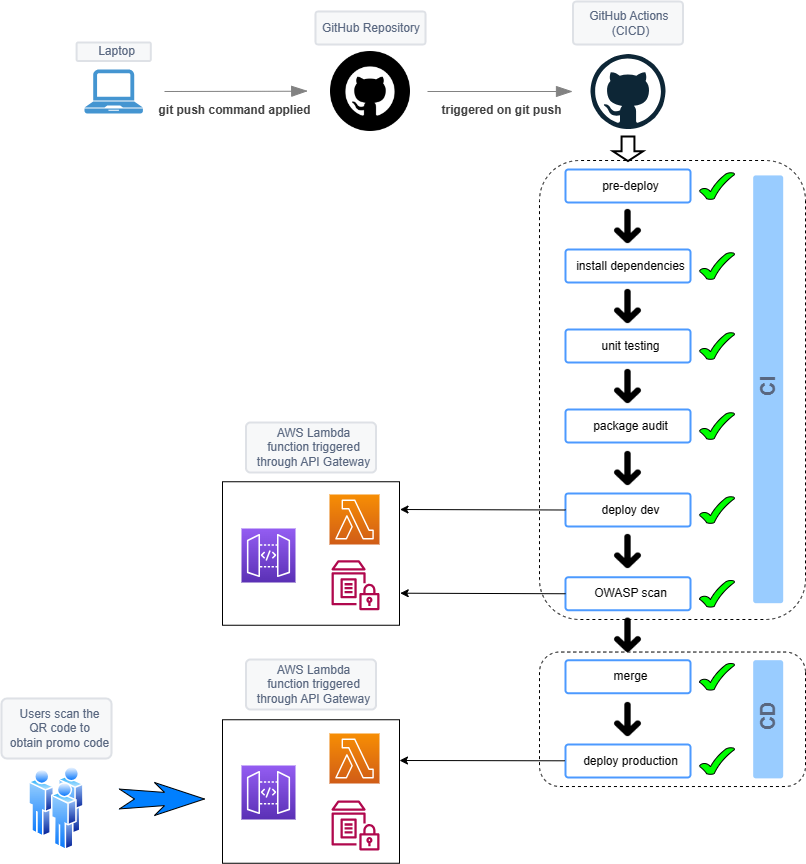

The diagram above was exported from draw.io. Its source (the exported page's mxGraphModel, read from the mxfile embedded in the PNG):
<mxGraphModel dx="1709" dy="1210" grid="1" gridSize="10" guides="1" tooltips="1" connect="1" arrows="1" fold="1" page="1" pageScale="1" pageWidth="826" pageHeight="1169" background="none" math="0" shadow="0">
  <root>
    <mxCell id="0" />
    <mxCell id="1" parent="0" />
    <mxCell id="HqLBWnz6XjYb1gPRMKf6-97" value="" style="pointerEvents=1;shadow=0;dashed=0;html=1;strokeColor=none;fillColor=#4495D1;labelPosition=center;verticalLabelPosition=bottom;verticalAlign=top;align=center;outlineConnect=0;shape=mxgraph.veeam.laptop;" parent="1" vertex="1">
      <mxGeometry x="105" y="160" width="58.4" height="44" as="geometry" />
    </mxCell>
    <mxCell id="HqLBWnz6XjYb1gPRMKf6-98" value="" style="shape=image;html=1;verticalAlign=top;verticalLabelPosition=bottom;labelBackgroundColor=#ffffff;imageAspect=0;aspect=fixed;image=https://cdn4.iconfinder.com/data/icons/miu-black-social-2/60/github-128.png" parent="1" vertex="1">
      <mxGeometry x="351" y="142" width="80" height="80" as="geometry" />
    </mxCell>
    <mxCell id="HqLBWnz6XjYb1gPRMKf6-100" value="" style="dashed=0;outlineConnect=0;html=1;align=center;labelPosition=center;verticalLabelPosition=bottom;verticalAlign=top;shape=mxgraph.weblogos.github" parent="1" vertex="1">
      <mxGeometry x="611" y="144.5" width="75" height="75" as="geometry" />
    </mxCell>
    <object placeholders="1" c4Type="Relationship" c4Description="git push command applied" label="&lt;div style=&quot;text-align: left; font-size: 12px;&quot;&gt;&lt;div style=&quot;text-align: center; font-size: 12px;&quot;&gt;&lt;b style=&quot;font-size: 12px;&quot;&gt;%c4Description%&lt;/b&gt;&lt;/div&gt;&lt;/div&gt;" id="HqLBWnz6XjYb1gPRMKf6-102">
      <mxCell style="endArrow=blockThin;html=1;fontSize=12;fontColor=#404040;strokeWidth=1;endFill=1;strokeColor=#828282;elbow=vertical;metaEdit=1;endSize=14;startSize=14;jumpStyle=arc;jumpSize=16;rounded=0;edgeStyle=orthogonalEdgeStyle;verticalAlign=bottom;" parent="1" edge="1">
        <mxGeometry x="-0.0231" y="-28" width="240" relative="1" as="geometry">
          <mxPoint x="185" y="182" as="sourcePoint" />
          <mxPoint x="328.19999999999993" y="181.53" as="targetPoint" />
          <mxPoint as="offset" />
        </mxGeometry>
      </mxCell>
    </object>
    <mxCell id="HqLBWnz6XjYb1gPRMKf6-106" value="pre-deploy" style="rounded=1;arcSize=9;align=center;spacingLeft=5;strokeColor=#4C9AFF;html=1;strokeWidth=2;fontSize=12" parent="1" vertex="1">
      <mxGeometry x="586" y="260" width="125" height="33" as="geometry" />
    </mxCell>
    <mxCell id="HqLBWnz6XjYb1gPRMKf6-107" value="install dependencies" style="rounded=1;arcSize=9;align=center;spacingLeft=5;strokeColor=#4C9AFF;html=1;strokeWidth=2;fontSize=12" parent="1" vertex="1">
      <mxGeometry x="586" y="340" width="125" height="33" as="geometry" />
    </mxCell>
    <mxCell id="HqLBWnz6XjYb1gPRMKf6-108" value="unit testing" style="rounded=1;arcSize=9;align=center;spacingLeft=5;strokeColor=#4C9AFF;html=1;strokeWidth=2;fontSize=12" parent="1" vertex="1">
      <mxGeometry x="586" y="420" width="125" height="33" as="geometry" />
    </mxCell>
    <mxCell id="HqLBWnz6XjYb1gPRMKf6-109" value="package audit" style="rounded=1;arcSize=9;align=center;spacingLeft=5;strokeColor=#4C9AFF;html=1;strokeWidth=2;fontSize=12" parent="1" vertex="1">
      <mxGeometry x="586" y="500" width="125" height="33" as="geometry" />
    </mxCell>
    <mxCell id="HqLBWnz6XjYb1gPRMKf6-110" value="merge" style="rounded=1;arcSize=9;align=center;spacingLeft=5;strokeColor=#4C9AFF;html=1;strokeWidth=2;fontSize=12" parent="1" vertex="1">
      <mxGeometry x="586" y="750.75" width="125" height="33" as="geometry" />
    </mxCell>
    <object placeholders="1" c4Type="Relationship" c4Description="triggered on git push" label="&lt;div style=&quot;text-align: left; font-size: 12px;&quot;&gt;&lt;div style=&quot;text-align: center; font-size: 12px;&quot;&gt;&lt;b style=&quot;font-size: 12px;&quot;&gt;%c4Description%&lt;/b&gt;&lt;/div&gt;&lt;/div&gt;" id="HqLBWnz6XjYb1gPRMKf6-111">
      <mxCell style="endArrow=blockThin;html=1;fontSize=12;fontColor=#404040;strokeWidth=1;endFill=1;strokeColor=#828282;elbow=vertical;metaEdit=1;endSize=14;startSize=14;jumpStyle=arc;jumpSize=16;rounded=0;edgeStyle=orthogonalEdgeStyle;verticalAlign=bottom;" parent="1" edge="1">
        <mxGeometry x="0.0207" y="-28" width="240" relative="1" as="geometry">
          <mxPoint x="448" y="182" as="sourcePoint" />
          <mxPoint x="593" y="182" as="targetPoint" />
          <mxPoint as="offset" />
          <Array as="points">
            <mxPoint x="573" y="182" />
            <mxPoint x="573" y="182" />
          </Array>
        </mxGeometry>
      </mxCell>
    </object>
    <mxCell id="HqLBWnz6XjYb1gPRMKf6-113" value="GitHub Repository" style="rounded=1;arcSize=9;fillColor=#F7F8F9;align=left;spacingLeft=5;strokeColor=#DEE1E6;html=1;strokeWidth=2;fontColor=#596780;fontSize=12" parent="1" vertex="1">
      <mxGeometry x="336" y="102" width="110" height="33" as="geometry" />
    </mxCell>
    <mxCell id="HqLBWnz6XjYb1gPRMKf6-114" value="GitHub Actions&amp;nbsp;&lt;br&gt;(CICD)" style="rounded=1;arcSize=9;fillColor=#F7F8F9;align=center;spacingLeft=5;strokeColor=#DEE1E6;html=1;strokeWidth=2;fontColor=#596780;fontSize=12" parent="1" vertex="1">
      <mxGeometry x="593.5" y="92" width="110" height="43" as="geometry" />
    </mxCell>
    <mxCell id="HqLBWnz6XjYb1gPRMKf6-115" value="Users scan the &lt;br&gt;QR code to &lt;br&gt;obtain promo code" style="rounded=1;arcSize=9;fillColor=#F7F8F9;align=center;spacingLeft=5;strokeColor=#DEE1E6;html=1;strokeWidth=2;fontColor=#596780;fontSize=12" parent="1" vertex="1">
      <mxGeometry x="22" y="789" width="110" height="60" as="geometry" />
    </mxCell>
    <mxCell id="HqLBWnz6XjYb1gPRMKf6-116" value="" style="shape=image;html=1;verticalAlign=top;verticalLabelPosition=bottom;labelBackgroundColor=#ffffff;imageAspect=0;aspect=fixed;image=https://cdn4.iconfinder.com/data/icons/ionicons/512/icon-arrow-down-c-128.png" parent="1" vertex="1">
      <mxGeometry x="623.5" y="292" width="50" height="50" as="geometry" />
    </mxCell>
    <mxCell id="HqLBWnz6XjYb1gPRMKf6-117" value="" style="shape=image;html=1;verticalAlign=top;verticalLabelPosition=bottom;labelBackgroundColor=#ffffff;imageAspect=0;aspect=fixed;image=https://cdn4.iconfinder.com/data/icons/ionicons/512/icon-arrow-down-c-128.png" parent="1" vertex="1">
      <mxGeometry x="623.5" y="372" width="50" height="50" as="geometry" />
    </mxCell>
    <mxCell id="HqLBWnz6XjYb1gPRMKf6-118" value="" style="shape=image;html=1;verticalAlign=top;verticalLabelPosition=bottom;labelBackgroundColor=#ffffff;imageAspect=0;aspect=fixed;image=https://cdn4.iconfinder.com/data/icons/ionicons/512/icon-arrow-down-c-128.png" parent="1" vertex="1">
      <mxGeometry x="623.5" y="452" width="50" height="50" as="geometry" />
    </mxCell>
    <mxCell id="HqLBWnz6XjYb1gPRMKf6-119" value="" style="shape=image;html=1;verticalAlign=top;verticalLabelPosition=bottom;labelBackgroundColor=#ffffff;imageAspect=0;aspect=fixed;image=https://cdn4.iconfinder.com/data/icons/ionicons/512/icon-arrow-down-c-128.png" parent="1" vertex="1">
      <mxGeometry x="623.5" y="534" width="50" height="50" as="geometry" />
    </mxCell>
    <mxCell id="HqLBWnz6XjYb1gPRMKf6-122" value="" style="shape=mxgraph.arrows.arrow_down;html=1;verticalLabelPosition=bottom;verticalAlign=top;strokeWidth=2;strokeColor=#000000;" parent="1" vertex="1">
      <mxGeometry x="633.5" y="227" width="30" height="24.5" as="geometry" />
    </mxCell>
    <mxCell id="HqLBWnz6XjYb1gPRMKf6-124" value="AWS Lambda &lt;br&gt;function triggered &lt;br&gt;through API Gateway" style="rounded=1;arcSize=9;fillColor=#F7F8F9;align=center;spacingLeft=5;strokeColor=#DEE1E6;html=1;strokeWidth=2;fontColor=#596780;fontSize=12" parent="1" vertex="1">
      <mxGeometry x="266.5" y="513" width="130" height="50" as="geometry" />
    </mxCell>
    <mxCell id="HqLBWnz6XjYb1gPRMKf6-129" value="" style="rounded=0;whiteSpace=wrap;html=1;fillColor=none;" parent="1" vertex="1">
      <mxGeometry x="243" y="572.25" width="177" height="143.5" as="geometry" />
    </mxCell>
    <mxCell id="HqLBWnz6XjYb1gPRMKf6-123" value="" style="sketch=0;points=[[0,0,0],[0.25,0,0],[0.5,0,0],[0.75,0,0],[1,0,0],[0,1,0],[0.25,1,0],[0.5,1,0],[0.75,1,0],[1,1,0],[0,0.25,0],[0,0.5,0],[0,0.75,0],[1,0.25,0],[1,0.5,0],[1,0.75,0]];outlineConnect=0;fontColor=#232F3E;gradientColor=#F78E04;gradientDirection=north;fillColor=#D05C17;strokeColor=#ffffff;dashed=0;verticalLabelPosition=bottom;verticalAlign=top;align=center;html=1;fontSize=12;fontStyle=0;aspect=fixed;shape=mxgraph.aws4.resourceIcon;resIcon=mxgraph.aws4.lambda;" parent="1" vertex="1">
      <mxGeometry x="350" y="585" width="50" height="50" as="geometry" />
    </mxCell>
    <mxCell id="HqLBWnz6XjYb1gPRMKf6-126" value="" style="sketch=0;points=[[0,0,0],[0.25,0,0],[0.5,0,0],[0.75,0,0],[1,0,0],[0,1,0],[0.25,1,0],[0.5,1,0],[0.75,1,0],[1,1,0],[0,0.25,0],[0,0.5,0],[0,0.75,0],[1,0.25,0],[1,0.5,0],[1,0.75,0]];outlineConnect=0;fontColor=#232F3E;gradientColor=#945DF2;gradientDirection=north;fillColor=#5A30B5;strokeColor=#ffffff;dashed=0;verticalLabelPosition=bottom;verticalAlign=top;align=center;html=1;fontSize=12;fontStyle=0;aspect=fixed;shape=mxgraph.aws4.resourceIcon;resIcon=mxgraph.aws4.api_gateway;" parent="1" vertex="1">
      <mxGeometry x="262" y="619" width="54" height="54" as="geometry" />
    </mxCell>
    <mxCell id="HqLBWnz6XjYb1gPRMKf6-130" value="" style="image;aspect=fixed;perimeter=ellipsePerimeter;html=1;align=center;shadow=0;dashed=0;spacingTop=3;image=img/lib/active_directory/users.svg;" parent="1" vertex="1">
      <mxGeometry x="49.28000000000001" y="857" width="55.44" height="84" as="geometry" />
    </mxCell>
    <mxCell id="HqLBWnz6XjYb1gPRMKf6-131" value="Laptop" style="rounded=1;arcSize=9;fillColor=#F7F8F9;align=center;spacingLeft=5;strokeColor=#DEE1E6;html=1;strokeWidth=2;fontColor=#596780;fontSize=12" parent="1" vertex="1">
      <mxGeometry x="97.1" y="133" width="74.2" height="18.5" as="geometry" />
    </mxCell>
    <mxCell id="cuZA5GYCiSS3IdAPNwTn-1" value="OWASP scan" style="rounded=1;arcSize=9;align=center;spacingLeft=5;strokeColor=#4C9AFF;html=1;strokeWidth=2;fontSize=12" parent="1" vertex="1">
      <mxGeometry x="586" y="667.75" width="125" height="33" as="geometry" />
    </mxCell>
    <mxCell id="cuZA5GYCiSS3IdAPNwTn-2" value="deploy dev" style="rounded=1;arcSize=9;align=center;spacingLeft=5;strokeColor=#4C9AFF;html=1;strokeWidth=2;fontSize=12" parent="1" vertex="1">
      <mxGeometry x="586" y="584" width="125" height="33" as="geometry" />
    </mxCell>
    <mxCell id="cuZA5GYCiSS3IdAPNwTn-3" value="deploy production" style="rounded=1;arcSize=9;align=center;spacingLeft=5;strokeColor=#4C9AFF;html=1;strokeWidth=2;fontSize=12" parent="1" vertex="1">
      <mxGeometry x="586" y="835" width="125" height="33" as="geometry" />
    </mxCell>
    <mxCell id="cuZA5GYCiSS3IdAPNwTn-4" value="" style="endArrow=classic;html=1;rounded=0;entryX=1.056;entryY=0.688;entryDx=0;entryDy=0;entryPerimeter=0;exitX=0;exitY=0.5;exitDx=0;exitDy=0;" parent="1" edge="1" source="cuZA5GYCiSS3IdAPNwTn-2">
      <mxGeometry width="50" height="50" relative="1" as="geometry">
        <mxPoint x="574" y="600" as="sourcePoint" />
        <mxPoint x="420.502" y="599.998" as="targetPoint" />
      </mxGeometry>
    </mxCell>
    <mxCell id="cuZA5GYCiSS3IdAPNwTn-5" value="AWS Lambda &lt;br&gt;function triggered &lt;br&gt;through API Gateway" style="rounded=1;arcSize=9;fillColor=#F7F8F9;align=center;spacingLeft=5;strokeColor=#DEE1E6;html=1;strokeWidth=2;fontColor=#596780;fontSize=12" parent="1" vertex="1">
      <mxGeometry x="266.5" y="750" width="130" height="50" as="geometry" />
    </mxCell>
    <mxCell id="cuZA5GYCiSS3IdAPNwTn-6" value="" style="rounded=0;whiteSpace=wrap;html=1;fillColor=none;" parent="1" vertex="1">
      <mxGeometry x="243" y="810.25" width="177" height="143.5" as="geometry" />
    </mxCell>
    <mxCell id="cuZA5GYCiSS3IdAPNwTn-7" value="" style="sketch=0;points=[[0,0,0],[0.25,0,0],[0.5,0,0],[0.75,0,0],[1,0,0],[0,1,0],[0.25,1,0],[0.5,1,0],[0.75,1,0],[1,1,0],[0,0.25,0],[0,0.5,0],[0,0.75,0],[1,0.25,0],[1,0.5,0],[1,0.75,0]];outlineConnect=0;fontColor=#232F3E;gradientColor=#F78E04;gradientDirection=north;fillColor=#D05C17;strokeColor=#ffffff;dashed=0;verticalLabelPosition=bottom;verticalAlign=top;align=center;html=1;fontSize=12;fontStyle=0;aspect=fixed;shape=mxgraph.aws4.resourceIcon;resIcon=mxgraph.aws4.lambda;" parent="1" vertex="1">
      <mxGeometry x="350" y="824" width="50" height="50" as="geometry" />
    </mxCell>
    <mxCell id="cuZA5GYCiSS3IdAPNwTn-8" value="" style="sketch=0;points=[[0,0,0],[0.25,0,0],[0.5,0,0],[0.75,0,0],[1,0,0],[0,1,0],[0.25,1,0],[0.5,1,0],[0.75,1,0],[1,1,0],[0,0.25,0],[0,0.5,0],[0,0.75,0],[1,0.25,0],[1,0.5,0],[1,0.75,0]];outlineConnect=0;fontColor=#232F3E;gradientColor=#945DF2;gradientDirection=north;fillColor=#5A30B5;strokeColor=#ffffff;dashed=0;verticalLabelPosition=bottom;verticalAlign=top;align=center;html=1;fontSize=12;fontStyle=0;aspect=fixed;shape=mxgraph.aws4.resourceIcon;resIcon=mxgraph.aws4.api_gateway;" parent="1" vertex="1">
      <mxGeometry x="262" y="856" width="54" height="54" as="geometry" />
    </mxCell>
    <mxCell id="cuZA5GYCiSS3IdAPNwTn-10" value="" style="endArrow=classic;html=1;rounded=0;entryX=1.004;entryY=0.693;entryDx=0;entryDy=0;entryPerimeter=0;exitX=0;exitY=0.5;exitDx=0;exitDy=0;" parent="1" edge="1" source="cuZA5GYCiSS3IdAPNwTn-1">
      <mxGeometry width="50" height="50" relative="1" as="geometry">
        <mxPoint x="580" y="684" as="sourcePoint" />
        <mxPoint x="420.7080000000001" y="683.6955" as="targetPoint" />
      </mxGeometry>
    </mxCell>
    <mxCell id="Ltm0JcSnVh1lkG47jMxG-1" value="" style="shape=image;html=1;verticalAlign=top;verticalLabelPosition=bottom;labelBackgroundColor=#ffffff;imageAspect=0;aspect=fixed;image=https://cdn4.iconfinder.com/data/icons/ionicons/512/icon-arrow-down-c-128.png" vertex="1" parent="1">
      <mxGeometry x="623.5" y="617" width="50" height="50" as="geometry" />
    </mxCell>
    <mxCell id="Ltm0JcSnVh1lkG47jMxG-2" value="" style="shape=image;html=1;verticalAlign=top;verticalLabelPosition=bottom;labelBackgroundColor=#ffffff;imageAspect=0;aspect=fixed;image=https://cdn4.iconfinder.com/data/icons/ionicons/512/icon-arrow-down-c-128.png" vertex="1" parent="1">
      <mxGeometry x="623.5" y="700.75" width="50" height="50" as="geometry" />
    </mxCell>
    <mxCell id="Ltm0JcSnVh1lkG47jMxG-3" value="" style="shape=image;html=1;verticalAlign=top;verticalLabelPosition=bottom;labelBackgroundColor=#ffffff;imageAspect=0;aspect=fixed;image=https://cdn4.iconfinder.com/data/icons/ionicons/512/icon-arrow-down-c-128.png" vertex="1" parent="1">
      <mxGeometry x="623.5" y="785" width="50" height="50" as="geometry" />
    </mxCell>
    <mxCell id="Ltm0JcSnVh1lkG47jMxG-4" value="" style="endArrow=classic;html=1;rounded=0;entryX=1.004;entryY=0.693;entryDx=0;entryDy=0;entryPerimeter=0;exitX=0;exitY=0.5;exitDx=0;exitDy=0;" edge="1" parent="1">
      <mxGeometry width="50" height="50" relative="1" as="geometry">
        <mxPoint x="585.29" y="851.3" as="sourcePoint" />
        <mxPoint x="419.9980000000001" y="850.9955" as="targetPoint" />
      </mxGeometry>
    </mxCell>
    <mxCell id="Ltm0JcSnVh1lkG47jMxG-7" value="" style="html=1;shadow=0;dashed=0;align=center;verticalAlign=middle;shape=mxgraph.arrows2.stylisedArrow;dy=0.6;dx=40;notch=15;feather=0.4;fillColor=#007FFF;" vertex="1" parent="1">
      <mxGeometry x="140" y="873" width="85" height="33" as="geometry" />
    </mxCell>
    <mxCell id="Ltm0JcSnVh1lkG47jMxG-8" value="" style="verticalLabelPosition=bottom;verticalAlign=top;html=1;shape=mxgraph.basic.tick;fillColor=#00FF00;" vertex="1" parent="1">
      <mxGeometry x="720" y="263" width="35" height="27" as="geometry" />
    </mxCell>
    <mxCell id="Ltm0JcSnVh1lkG47jMxG-10" value="" style="verticalLabelPosition=bottom;verticalAlign=top;html=1;shape=mxgraph.basic.tick;fillColor=#00FF00;" vertex="1" parent="1">
      <mxGeometry x="720" y="343" width="35" height="27" as="geometry" />
    </mxCell>
    <mxCell id="Ltm0JcSnVh1lkG47jMxG-11" value="" style="verticalLabelPosition=bottom;verticalAlign=top;html=1;shape=mxgraph.basic.tick;fillColor=#00FF00;" vertex="1" parent="1">
      <mxGeometry x="720" y="423" width="35" height="27" as="geometry" />
    </mxCell>
    <mxCell id="Ltm0JcSnVh1lkG47jMxG-12" value="" style="verticalLabelPosition=bottom;verticalAlign=top;html=1;shape=mxgraph.basic.tick;fillColor=#00FF00;" vertex="1" parent="1">
      <mxGeometry x="720" y="503" width="35" height="27" as="geometry" />
    </mxCell>
    <mxCell id="Ltm0JcSnVh1lkG47jMxG-13" value="" style="verticalLabelPosition=bottom;verticalAlign=top;html=1;shape=mxgraph.basic.tick;fillColor=#00FF00;" vertex="1" parent="1">
      <mxGeometry x="720" y="587" width="35" height="27" as="geometry" />
    </mxCell>
    <mxCell id="Ltm0JcSnVh1lkG47jMxG-14" value="" style="verticalLabelPosition=bottom;verticalAlign=top;html=1;shape=mxgraph.basic.tick;fillColor=#00FF00;" vertex="1" parent="1">
      <mxGeometry x="720" y="670.75" width="35" height="27" as="geometry" />
    </mxCell>
    <mxCell id="Ltm0JcSnVh1lkG47jMxG-15" value="" style="verticalLabelPosition=bottom;verticalAlign=top;html=1;shape=mxgraph.basic.tick;fillColor=#00FF00;" vertex="1" parent="1">
      <mxGeometry x="720" y="753.75" width="35" height="27" as="geometry" />
    </mxCell>
    <mxCell id="Ltm0JcSnVh1lkG47jMxG-16" value="" style="verticalLabelPosition=bottom;verticalAlign=top;html=1;shape=mxgraph.basic.tick;fillColor=#00FF00;" vertex="1" parent="1">
      <mxGeometry x="720" y="838" width="35" height="27" as="geometry" />
    </mxCell>
    <mxCell id="Ltm0JcSnVh1lkG47jMxG-17" value="" style="sketch=0;outlineConnect=0;fontColor=#232F3E;gradientColor=none;fillColor=#B0084D;strokeColor=none;dashed=0;verticalLabelPosition=bottom;verticalAlign=top;align=center;html=1;fontSize=12;fontStyle=0;aspect=fixed;pointerEvents=1;shape=mxgraph.aws4.parameter_store;" vertex="1" parent="1">
      <mxGeometry x="351.92" y="891" width="48.08" height="50" as="geometry" />
    </mxCell>
    <mxCell id="Ltm0JcSnVh1lkG47jMxG-18" value="" style="sketch=0;outlineConnect=0;fontColor=#232F3E;gradientColor=none;fillColor=#B0084D;strokeColor=none;dashed=0;verticalLabelPosition=bottom;verticalAlign=top;align=center;html=1;fontSize=12;fontStyle=0;aspect=fixed;pointerEvents=1;shape=mxgraph.aws4.parameter_store;" vertex="1" parent="1">
      <mxGeometry x="351.91999999999996" y="650.75" width="48.08" height="50" as="geometry" />
    </mxCell>
    <mxCell id="Ltm0JcSnVh1lkG47jMxG-19" value="" style="rounded=1;whiteSpace=wrap;html=1;rotation=90;fillColor=none;dashed=1;" vertex="1" parent="1">
      <mxGeometry x="463.5" y="347.5" width="459" height="266" as="geometry" />
    </mxCell>
    <mxCell id="Ltm0JcSnVh1lkG47jMxG-20" value="CD" style="rounded=1;arcSize=9;fillColor=#99CCFF;align=center;spacingLeft=5;strokeColor=none;html=1;strokeWidth=2;fontColor=#596780;fontSize=20;rotation=-90;fontStyle=1" vertex="1" parent="1">
      <mxGeometry x="729.59" y="794.78" width="118.19" height="30" as="geometry" />
    </mxCell>
    <mxCell id="Ltm0JcSnVh1lkG47jMxG-23" value="" style="rounded=1;whiteSpace=wrap;html=1;rotation=90;fillColor=none;dashed=1;" vertex="1" parent="1">
      <mxGeometry x="625.75" y="676.78" width="134.5" height="266" as="geometry" />
    </mxCell>
    <mxCell id="Ltm0JcSnVh1lkG47jMxG-24" value="CI" style="rounded=1;arcSize=9;fillColor=#99CCFF;align=center;spacingLeft=5;strokeColor=none;html=1;strokeWidth=2;fontColor=#596780;fontSize=20;rotation=-90;fontStyle=1" vertex="1" parent="1">
      <mxGeometry x="574.8" y="464.8" width="427.78" height="30" as="geometry" />
    </mxCell>
  </root>
</mxGraphModel>